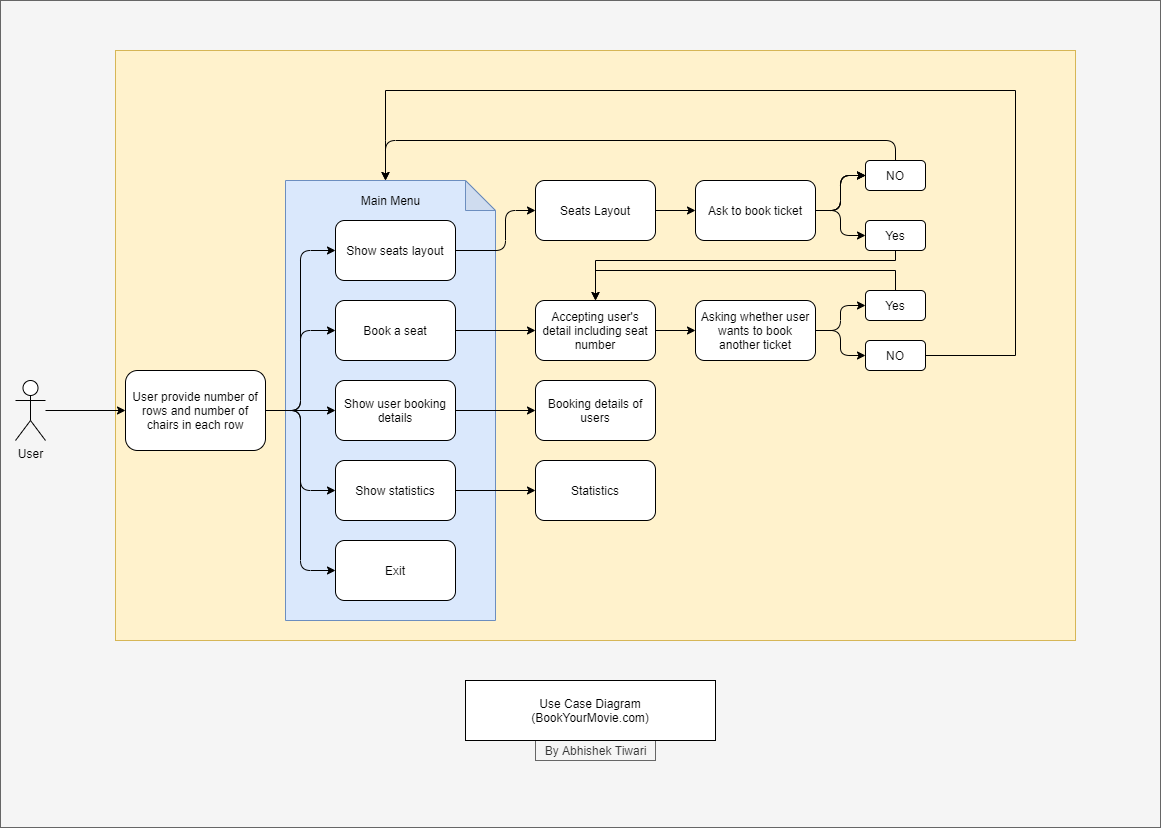

The diagram above was exported from draw.io. Its source (the exported page's mxGraphModel, read from the mxfile embedded in the PNG):
<mxGraphModel dx="1038" dy="628" grid="1" gridSize="10" guides="1" tooltips="1" connect="1" arrows="1" fold="1" page="1" pageScale="1" pageWidth="1169" pageHeight="827" math="0" shadow="0">
  <root>
    <mxCell id="0" />
    <mxCell id="1" parent="0" />
    <mxCell id="hfqXSe8nPrff9xbgbmVs-55" value="" style="rounded=0;whiteSpace=wrap;html=1;fillColor=#f5f5f5;strokeColor=#666666;fontColor=#333333;" parent="1" vertex="1">
      <mxGeometry x="5" width="1160" height="827" as="geometry" />
    </mxCell>
    <mxCell id="hfqXSe8nPrff9xbgbmVs-43" value="" style="rounded=0;whiteSpace=wrap;html=1;fillColor=#fff2cc;strokeColor=#d6b656;" parent="1" vertex="1">
      <mxGeometry x="120" y="50" width="960" height="590" as="geometry" />
    </mxCell>
    <mxCell id="hfqXSe8nPrff9xbgbmVs-1" value="" style="shape=note;whiteSpace=wrap;html=1;backgroundOutline=1;darkOpacity=0.05;fillColor=#dae8fc;strokeColor=#6c8ebf;rounded=1;" parent="1" vertex="1">
      <mxGeometry x="290" y="180" width="210" height="440" as="geometry" />
    </mxCell>
    <mxCell id="qpPBvs1yxjVUmylAGOoP-14" style="edgeStyle=orthogonalEdgeStyle;orthogonalLoop=1;jettySize=auto;html=1;entryX=0;entryY=0.5;entryDx=0;entryDy=0;" parent="1" source="qpPBvs1yxjVUmylAGOoP-2" target="qpPBvs1yxjVUmylAGOoP-3" edge="1">
      <mxGeometry relative="1" as="geometry" />
    </mxCell>
    <mxCell id="qpPBvs1yxjVUmylAGOoP-15" style="edgeStyle=orthogonalEdgeStyle;orthogonalLoop=1;jettySize=auto;html=1;entryX=0;entryY=0.5;entryDx=0;entryDy=0;" parent="1" source="qpPBvs1yxjVUmylAGOoP-2" target="qpPBvs1yxjVUmylAGOoP-4" edge="1">
      <mxGeometry relative="1" as="geometry" />
    </mxCell>
    <mxCell id="qpPBvs1yxjVUmylAGOoP-16" style="edgeStyle=orthogonalEdgeStyle;orthogonalLoop=1;jettySize=auto;html=1;entryX=0;entryY=0.5;entryDx=0;entryDy=0;" parent="1" source="qpPBvs1yxjVUmylAGOoP-2" target="qpPBvs1yxjVUmylAGOoP-5" edge="1">
      <mxGeometry relative="1" as="geometry" />
    </mxCell>
    <mxCell id="qpPBvs1yxjVUmylAGOoP-17" style="edgeStyle=orthogonalEdgeStyle;orthogonalLoop=1;jettySize=auto;html=1;entryX=0;entryY=0.5;entryDx=0;entryDy=0;" parent="1" source="qpPBvs1yxjVUmylAGOoP-2" target="qpPBvs1yxjVUmylAGOoP-6" edge="1">
      <mxGeometry relative="1" as="geometry" />
    </mxCell>
    <mxCell id="qpPBvs1yxjVUmylAGOoP-18" style="edgeStyle=orthogonalEdgeStyle;orthogonalLoop=1;jettySize=auto;html=1;entryX=0;entryY=0.5;entryDx=0;entryDy=0;" parent="1" source="qpPBvs1yxjVUmylAGOoP-2" target="qpPBvs1yxjVUmylAGOoP-7" edge="1">
      <mxGeometry relative="1" as="geometry" />
    </mxCell>
    <mxCell id="qpPBvs1yxjVUmylAGOoP-2" value="User provide number of rows and number of chairs in each row" style="whiteSpace=wrap;html=1;rounded=1;" parent="1" vertex="1">
      <mxGeometry x="130" y="370" width="140" height="80" as="geometry" />
    </mxCell>
    <mxCell id="hfqXSe8nPrff9xbgbmVs-5" value="" style="edgeStyle=orthogonalEdgeStyle;orthogonalLoop=1;jettySize=auto;html=1;" parent="1" source="qpPBvs1yxjVUmylAGOoP-3" target="hfqXSe8nPrff9xbgbmVs-4" edge="1">
      <mxGeometry relative="1" as="geometry">
        <Array as="points">
          <mxPoint x="510" y="250" />
          <mxPoint x="510" y="210" />
        </Array>
      </mxGeometry>
    </mxCell>
    <mxCell id="qpPBvs1yxjVUmylAGOoP-3" value="Show seats layout" style="whiteSpace=wrap;html=1;rounded=1;" parent="1" vertex="1">
      <mxGeometry x="340" y="220" width="120" height="60" as="geometry" />
    </mxCell>
    <mxCell id="hfqXSe8nPrff9xbgbmVs-26" value="" style="edgeStyle=orthogonalEdgeStyle;orthogonalLoop=1;jettySize=auto;html=1;" parent="1" source="qpPBvs1yxjVUmylAGOoP-4" target="hfqXSe8nPrff9xbgbmVs-25" edge="1">
      <mxGeometry relative="1" as="geometry" />
    </mxCell>
    <mxCell id="qpPBvs1yxjVUmylAGOoP-4" value="Book a seat" style="whiteSpace=wrap;html=1;rounded=1;" parent="1" vertex="1">
      <mxGeometry x="340" y="300" width="120" height="60" as="geometry" />
    </mxCell>
    <mxCell id="hfqXSe8nPrff9xbgbmVs-23" value="" style="edgeStyle=orthogonalEdgeStyle;orthogonalLoop=1;jettySize=auto;html=1;" parent="1" source="qpPBvs1yxjVUmylAGOoP-5" target="hfqXSe8nPrff9xbgbmVs-22" edge="1">
      <mxGeometry relative="1" as="geometry" />
    </mxCell>
    <mxCell id="qpPBvs1yxjVUmylAGOoP-5" value="Show user booking details" style="whiteSpace=wrap;html=1;rounded=1;" parent="1" vertex="1">
      <mxGeometry x="340" y="380" width="120" height="60" as="geometry" />
    </mxCell>
    <mxCell id="hfqXSe8nPrff9xbgbmVs-21" value="" style="edgeStyle=orthogonalEdgeStyle;orthogonalLoop=1;jettySize=auto;html=1;" parent="1" source="qpPBvs1yxjVUmylAGOoP-6" target="hfqXSe8nPrff9xbgbmVs-20" edge="1">
      <mxGeometry relative="1" as="geometry" />
    </mxCell>
    <mxCell id="qpPBvs1yxjVUmylAGOoP-6" value="Show statistics" style="whiteSpace=wrap;html=1;rounded=1;" parent="1" vertex="1">
      <mxGeometry x="340" y="460" width="120" height="60" as="geometry" />
    </mxCell>
    <mxCell id="qpPBvs1yxjVUmylAGOoP-7" value="Exit" style="whiteSpace=wrap;html=1;rounded=1;" parent="1" vertex="1">
      <mxGeometry x="340" y="540" width="120" height="60" as="geometry" />
    </mxCell>
    <mxCell id="hfqXSe8nPrff9xbgbmVs-3" value="Main Menu" style="text;html=1;align=center;verticalAlign=middle;resizable=0;points=[];autosize=1;rounded=1;" parent="1" vertex="1">
      <mxGeometry x="360" y="190" width="70" height="20" as="geometry" />
    </mxCell>
    <mxCell id="hfqXSe8nPrff9xbgbmVs-7" value="" style="edgeStyle=orthogonalEdgeStyle;orthogonalLoop=1;jettySize=auto;html=1;" parent="1" source="hfqXSe8nPrff9xbgbmVs-4" target="hfqXSe8nPrff9xbgbmVs-6" edge="1">
      <mxGeometry relative="1" as="geometry" />
    </mxCell>
    <mxCell id="hfqXSe8nPrff9xbgbmVs-4" value="Seats Layout" style="whiteSpace=wrap;html=1;rounded=1;" parent="1" vertex="1">
      <mxGeometry x="540" y="180" width="120" height="60" as="geometry" />
    </mxCell>
    <mxCell id="hfqXSe8nPrff9xbgbmVs-9" value="" style="edgeStyle=orthogonalEdgeStyle;orthogonalLoop=1;jettySize=auto;html=1;" parent="1" source="hfqXSe8nPrff9xbgbmVs-6" target="hfqXSe8nPrff9xbgbmVs-8" edge="1">
      <mxGeometry relative="1" as="geometry" />
    </mxCell>
    <mxCell id="hfqXSe8nPrff9xbgbmVs-10" value="" style="edgeStyle=orthogonalEdgeStyle;orthogonalLoop=1;jettySize=auto;html=1;" parent="1" source="hfqXSe8nPrff9xbgbmVs-6" target="hfqXSe8nPrff9xbgbmVs-8" edge="1">
      <mxGeometry relative="1" as="geometry" />
    </mxCell>
    <mxCell id="hfqXSe8nPrff9xbgbmVs-11" value="" style="edgeStyle=orthogonalEdgeStyle;orthogonalLoop=1;jettySize=auto;html=1;" parent="1" source="hfqXSe8nPrff9xbgbmVs-6" target="hfqXSe8nPrff9xbgbmVs-8" edge="1">
      <mxGeometry relative="1" as="geometry" />
    </mxCell>
    <mxCell id="hfqXSe8nPrff9xbgbmVs-15" style="edgeStyle=orthogonalEdgeStyle;orthogonalLoop=1;jettySize=auto;html=1;" parent="1" source="hfqXSe8nPrff9xbgbmVs-6" target="hfqXSe8nPrff9xbgbmVs-14" edge="1">
      <mxGeometry relative="1" as="geometry" />
    </mxCell>
    <mxCell id="hfqXSe8nPrff9xbgbmVs-6" value="Ask to book ticket" style="whiteSpace=wrap;html=1;rounded=1;" parent="1" vertex="1">
      <mxGeometry x="700" y="180" width="120" height="60" as="geometry" />
    </mxCell>
    <mxCell id="hfqXSe8nPrff9xbgbmVs-18" style="edgeStyle=orthogonalEdgeStyle;orthogonalLoop=1;jettySize=auto;html=1;exitX=0.5;exitY=0;exitDx=0;exitDy=0;" parent="1" source="hfqXSe8nPrff9xbgbmVs-8" target="hfqXSe8nPrff9xbgbmVs-1" edge="1">
      <mxGeometry relative="1" as="geometry">
        <Array as="points">
          <mxPoint x="900" y="140" />
          <mxPoint x="390" y="140" />
        </Array>
      </mxGeometry>
    </mxCell>
    <mxCell id="hfqXSe8nPrff9xbgbmVs-8" value="NO" style="whiteSpace=wrap;html=1;rounded=1;" parent="1" vertex="1">
      <mxGeometry x="870" y="160" width="60" height="30" as="geometry" />
    </mxCell>
    <mxCell id="OO3IKmOLcCe5rmRkAW4g-1" style="edgeStyle=orthogonalEdgeStyle;rounded=0;orthogonalLoop=1;jettySize=auto;html=1;entryX=0.5;entryY=0;entryDx=0;entryDy=0;" parent="1" source="hfqXSe8nPrff9xbgbmVs-14" target="hfqXSe8nPrff9xbgbmVs-25" edge="1">
      <mxGeometry relative="1" as="geometry">
        <Array as="points">
          <mxPoint x="900" y="260" />
          <mxPoint x="600" y="260" />
        </Array>
      </mxGeometry>
    </mxCell>
    <mxCell id="hfqXSe8nPrff9xbgbmVs-14" value="Yes" style="whiteSpace=wrap;html=1;rounded=1;" parent="1" vertex="1">
      <mxGeometry x="870" y="220" width="60" height="30" as="geometry" />
    </mxCell>
    <mxCell id="hfqXSe8nPrff9xbgbmVs-20" value="Statistics" style="whiteSpace=wrap;html=1;rounded=1;" parent="1" vertex="1">
      <mxGeometry x="540" y="460" width="120" height="60" as="geometry" />
    </mxCell>
    <mxCell id="hfqXSe8nPrff9xbgbmVs-22" value="Booking details of users" style="whiteSpace=wrap;html=1;rounded=1;" parent="1" vertex="1">
      <mxGeometry x="540" y="380" width="120" height="60" as="geometry" />
    </mxCell>
    <mxCell id="hfqXSe8nPrff9xbgbmVs-28" value="" style="edgeStyle=orthogonalEdgeStyle;orthogonalLoop=1;jettySize=auto;html=1;" parent="1" source="hfqXSe8nPrff9xbgbmVs-25" target="hfqXSe8nPrff9xbgbmVs-27" edge="1">
      <mxGeometry relative="1" as="geometry" />
    </mxCell>
    <mxCell id="hfqXSe8nPrff9xbgbmVs-25" value="Accepting user's detail including seat number" style="whiteSpace=wrap;html=1;rounded=1;" parent="1" vertex="1">
      <mxGeometry x="540" y="300" width="120" height="60" as="geometry" />
    </mxCell>
    <mxCell id="hfqXSe8nPrff9xbgbmVs-34" style="edgeStyle=orthogonalEdgeStyle;orthogonalLoop=1;jettySize=auto;html=1;entryX=0;entryY=0.5;entryDx=0;entryDy=0;" parent="1" source="hfqXSe8nPrff9xbgbmVs-27" target="hfqXSe8nPrff9xbgbmVs-32" edge="1">
      <mxGeometry relative="1" as="geometry" />
    </mxCell>
    <mxCell id="hfqXSe8nPrff9xbgbmVs-36" style="edgeStyle=orthogonalEdgeStyle;orthogonalLoop=1;jettySize=auto;html=1;" parent="1" source="hfqXSe8nPrff9xbgbmVs-27" target="hfqXSe8nPrff9xbgbmVs-33" edge="1">
      <mxGeometry relative="1" as="geometry" />
    </mxCell>
    <mxCell id="hfqXSe8nPrff9xbgbmVs-27" value="Asking whether user wants to book another ticket" style="whiteSpace=wrap;html=1;rounded=1;" parent="1" vertex="1">
      <mxGeometry x="700" y="300" width="120" height="60" as="geometry" />
    </mxCell>
    <mxCell id="hfqXSe8nPrff9xbgbmVs-42" style="edgeStyle=orthogonalEdgeStyle;rounded=0;orthogonalLoop=1;jettySize=auto;html=1;entryX=0.5;entryY=0;entryDx=0;entryDy=0;" parent="1" source="hfqXSe8nPrff9xbgbmVs-32" target="hfqXSe8nPrff9xbgbmVs-25" edge="1">
      <mxGeometry relative="1" as="geometry">
        <Array as="points">
          <mxPoint x="900" y="270" />
          <mxPoint x="600" y="270" />
        </Array>
      </mxGeometry>
    </mxCell>
    <mxCell id="hfqXSe8nPrff9xbgbmVs-32" value="Yes" style="whiteSpace=wrap;html=1;rounded=1;" parent="1" vertex="1">
      <mxGeometry x="870" y="290" width="60" height="30" as="geometry" />
    </mxCell>
    <mxCell id="hfqXSe8nPrff9xbgbmVs-40" style="edgeStyle=orthogonalEdgeStyle;rounded=0;orthogonalLoop=1;jettySize=auto;html=1;" parent="1" source="hfqXSe8nPrff9xbgbmVs-33" edge="1">
      <mxGeometry relative="1" as="geometry">
        <mxPoint x="390" y="180" as="targetPoint" />
        <Array as="points">
          <mxPoint x="1020" y="355" />
          <mxPoint x="1020" y="90" />
          <mxPoint x="390" y="90" />
          <mxPoint x="390" y="140" />
        </Array>
      </mxGeometry>
    </mxCell>
    <mxCell id="hfqXSe8nPrff9xbgbmVs-33" value="NO" style="whiteSpace=wrap;html=1;rounded=1;" parent="1" vertex="1">
      <mxGeometry x="870" y="340" width="60" height="30" as="geometry" />
    </mxCell>
    <mxCell id="-9oePq8hq-tKBLaIqYdl-1" value="" style="edgeStyle=orthogonalEdgeStyle;rounded=0;orthogonalLoop=1;jettySize=auto;html=1;" parent="1" source="hfqXSe8nPrff9xbgbmVs-49" target="qpPBvs1yxjVUmylAGOoP-2" edge="1">
      <mxGeometry relative="1" as="geometry" />
    </mxCell>
    <mxCell id="hfqXSe8nPrff9xbgbmVs-49" value="User" style="shape=umlActor;verticalLabelPosition=bottom;verticalAlign=top;html=1;outlineConnect=0;rounded=1;" parent="1" vertex="1">
      <mxGeometry x="20" y="380" width="30" height="60" as="geometry" />
    </mxCell>
    <mxCell id="hfqXSe8nPrff9xbgbmVs-52" value="By Abhishek Tiwari" style="text;html=1;align=center;verticalAlign=middle;resizable=0;points=[];autosize=1;fillColor=#f5f5f5;strokeColor=#666666;fontColor=#333333;" parent="1" vertex="1">
      <mxGeometry x="540" y="740" width="120" height="20" as="geometry" />
    </mxCell>
    <mxCell id="hfqXSe8nPrff9xbgbmVs-53" value="Use Case Diagram&lt;br&gt;(BookYourMovie.com)" style="rounded=0;whiteSpace=wrap;html=1;" parent="1" vertex="1">
      <mxGeometry x="470" y="680" width="250" height="60" as="geometry" />
    </mxCell>
  </root>
</mxGraphModel>